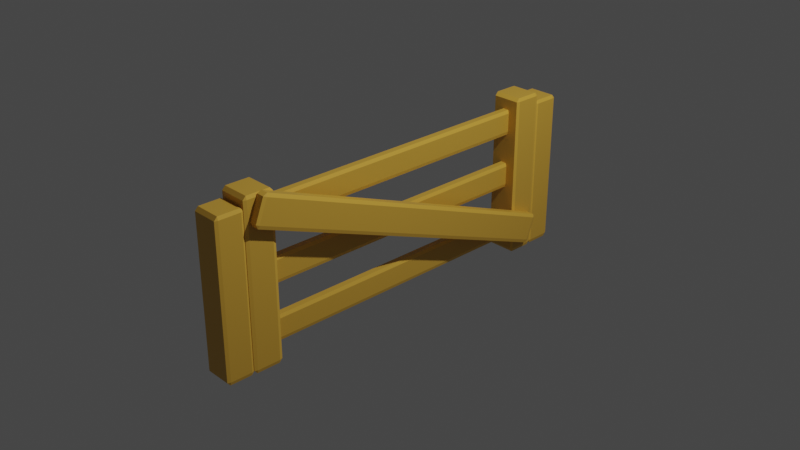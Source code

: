 # Source: Doorblend.blend  (saved by Blender 2.90.8; exported with 4.5.12 LTS)
import bpy
from mathutils import Matrix  # noqa: F401  (used for matrix-valued properties, if any)

bpy.ops.wm.read_factory_settings(use_empty=True)
scene = bpy.context.scene
scene.name = 'Scene'

# ---- collections
col_collection = bpy.data.collections.new('Collection'); scene.collection.children.link(col_collection)

# ---- materials (node trees are filled in below, after node groups)
mat_wood_door = bpy.data.materials.new('Wood_Door')
mat_wood_door.alpha_threshold = 0.0
mat_wood_door.use_transparent_shadow = False
mat_wood_door.line_color = (0.0, 0.0, 0.0, 1.0)
mat_woodscreen_door = bpy.data.materials.new('WoodScreen_Door')
mat_woodscreen_door.use_transparent_shadow = False

# ---- material node trees
mat_wood_door.use_nodes = True; mat_wood_door.node_tree.nodes.clear()
_N = mat_wood_door.node_tree.nodes; _L = mat_wood_door.node_tree.links
n0 = _N.new('ShaderNodeOutputMaterial'); n0.name = 'Material Output'; n0.location = (300, 300)
n1 = _N.new('ShaderNodeBsdfPrincipled'); n1.name = 'Principled BSDF'; n1.location = (10, 300)
n1.distribution = 'GGX'
n1.subsurface_method = 'BURLEY'
n1.inputs[0].default_value = (0.7084, 0.402, 0.05286, 1.0)
n1.inputs[2].default_value = 0.4
n1.inputs[3].default_value = 1.45
n1.inputs[27].default_value = (0.0, 0.0, 0.0, 1.0)
n1.inputs[28].default_value = 1.0
_L.new(n1.outputs[0], n0.inputs[0])
n0.is_active_output = True
mat_woodscreen_door.use_nodes = True; mat_woodscreen_door.node_tree.nodes.clear()
_N = mat_woodscreen_door.node_tree.nodes; _L = mat_woodscreen_door.node_tree.links
n0 = _N.new('ShaderNodeBsdfPrincipled'); n0.name = 'Principled BSDF'; n0.location = (10, 300)
n0.distribution = 'GGX'
n0.subsurface_method = 'BURLEY'
n0.inputs[0].default_value = (0.855, 0.4837, 0.06235, 1.0)
n0.inputs[3].default_value = 1.45
n0.inputs[27].default_value = (0.0, 0.0, 0.0, 1.0)
n0.inputs[28].default_value = 1.0
n1 = _N.new('ShaderNodeOutputMaterial'); n1.name = 'Material Output'; n1.location = (300, 300)
_L.new(n0.outputs[0], n1.inputs[0])
n1.is_active_output = True

# ---- world
world_world = bpy.data.worlds.new('World'); scene.world = world_world
world_world.use_nodes = True; world_world.node_tree.nodes.clear()
_N = world_world.node_tree.nodes; _L = world_world.node_tree.links
n0 = _N.new('ShaderNodeOutputWorld'); n0.name = 'World Output'; n0.location = (300, 300)
n1 = _N.new('ShaderNodeBackground'); n1.name = 'Background'; n1.location = (10, 300)
n1.inputs[0].default_value = (0.05088, 0.05088, 0.05088, 1.0)
_L.new(n1.outputs[0], n0.inputs[0])
n0.is_active_output = True
world_world.color = (0.05088, 0.05088, 0.05088)
world_world.use_sun_shadow = False
world_world.sun_shadow_jitter_overblur = 0.0

# ---- cameras
cam_camera = bpy.data.cameras.new('Camera')
cam_camera.clip_end = 100.0
cam_camera.ortho_scale = 7.314

# ---- lights
light_light = bpy.data.lights.new('Light', 'POINT')
light_light.transmission_factor = 0.0
light_light.energy = 1000.0
light_light.shadow_soft_size = 0.1
light_light.shadow_maximum_resolution = 0.006
light_light.use_absolute_resolution = True

# ---- meshes
me_cube_008 = bpy.data.meshes.new('Cube.008')
me_cube_008.from_pydata([(-0.01895, -1.631, -0.5001), (-0.01895, -1.665, -0.5381), (-0.006751, -1.631, -0.5381), (-0.01895, 1.665, -0.5381), (-0.01895, 1.631, -0.5001), (-0.006751, 1.631, -0.5381), (-0.006751, -1.631, -0.7459), (-0.01895, -1.665, -0.7459), (-0.01895, -1.631, -0.7839), (-0.006751, 1.631, -0.7459), (-0.01895, 1.631, -0.7839), (-0.01895, 1.665, -0.7459), (-0.08571, -1.631, -0.5001), (-0.0979, -1.631, -0.5381), (-0.08571, -1.665, -0.5381), (-0.0979, 1.631, -0.5381), (-0.08571, 1.631, -0.5001), (-0.08571, 1.665, -0.5381), (-0.0979, -1.631, -0.7459), (-0.08571, -1.631, -0.7839), (-0.08571, -1.665, -0.7459), (-0.08571, 1.665, -0.7459), (-0.08571, 1.631, -0.7839), (-0.0979, 1.631, -0.7459), (-0.01895, -1.631, 0.7488), (-0.01895, -1.665, 0.7109), (-0.006751, -1.631, 0.7109), (-0.01895, 1.665, 0.7109), (-0.01895, 1.631, 0.7488), (-0.006751, 1.631, 0.7109), (-0.006751, -1.631, 0.503), (-0.01895, -1.665, 0.503), (-0.01895, -1.631, 0.465), (-0.006751, 1.631, 0.503), (-0.01895, 1.631, 0.465), (-0.01895, 1.665, 0.503), (-0.08571, -1.631, 0.7488), (-0.0979, -1.631, 0.7109), (-0.08571, -1.665, 0.7109), (-0.0979, 1.631, 0.7109), (-0.08571, 1.631, 0.7488), (-0.08571, 1.665, 0.7109), (-0.0979, -1.631, 0.503), (-0.08571, -1.631, 0.465), (-0.08571, -1.665, 0.503), (-0.08571, 1.665, 0.503), (-0.08571, 1.631, 0.465), (-0.0979, 1.631, 0.503), (-0.01895, -1.631, 0.1284), (-0.01895, -1.665, 0.09042), (-0.006751, -1.631, 0.09042), (-0.01895, 1.665, 0.09042), (-0.01895, 1.631, 0.1284), (-0.006751, 1.631, 0.09042), (-0.006751, -1.631, -0.1175), (-0.01895, -1.665, -0.1175), (-0.01895, -1.631, -0.1554), (-0.006751, 1.631, -0.1175), (-0.01895, 1.631, -0.1554), (-0.01895, 1.665, -0.1175), (-0.08571, -1.631, 0.1284), (-0.0979, -1.631, 0.09042), (-0.08571, -1.665, 0.09042), (-0.0979, 1.631, 0.09042), (-0.08571, 1.631, 0.1284), (-0.08571, 1.665, 0.09042), (-0.0979, -1.631, -0.1175), (-0.08571, -1.631, -0.1554), (-0.08571, -1.665, -0.1175), (-0.08571, 1.665, -0.1175), (-0.08571, 1.631, -0.1554), (-0.0979, 1.631, -0.1175), (0.1992, -1.76, 0.9161), (0.1992, -1.805, 0.8937), (0.2114, -1.774, 0.8812), (0.1992, 1.901, -0.55), (0.1992, 1.883, -0.5029), (0.2114, 1.87, -0.5377), (0.2114, -1.87, 0.635), (0.1992, -1.901, 0.6472), (0.1992, -1.883, 0.6001), (0.2114, 1.774, -0.784), (0.1992, 1.76, -0.8189), (0.1992, 1.805, -0.7965), (0.1147, -1.76, 0.9161), (0.1025, -1.774, 0.8812), (0.1147, -1.805, 0.8937), (0.1025, 1.87, -0.5377), (0.1147, 1.883, -0.5029), (0.1147, 1.901, -0.55), (0.1025, -1.87, 0.635), (0.1147, -1.883, 0.6001), (0.1147, -1.901, 0.6472), (0.1147, 1.805, -0.7965), (0.1147, 1.76, -0.8189), (0.1025, 1.774, -0.784), (0.09982, -1.624, 0.8639), (0.09982, -1.658, 0.9019), (0.112, -1.658, 0.8639), (0.09982, -1.658, -0.934), (0.09982, -1.624, -0.896), (0.112, -1.658, -0.896), (0.112, -1.919, 0.8639), (0.09982, -1.919, 0.9019), (0.09982, -1.953, 0.8639), (0.112, -1.919, -0.896), (0.09982, -1.953, -0.896), (0.09982, -1.919, -0.934), (-0.2045, -1.624, 0.8639), (-0.2167, -1.658, 0.8639), (-0.2045, -1.658, 0.9019), (-0.2167, -1.658, -0.896), (-0.2045, -1.624, -0.896), (-0.2045, -1.658, -0.934), (-0.2167, -1.919, 0.8639), (-0.2045, -1.953, 0.8639), (-0.2045, -1.919, 0.9019), (-0.2045, -1.919, -0.934), (-0.2045, -1.953, -0.896), (-0.2167, -1.919, -0.896), (0.09982, 1.624, 0.8639), (0.112, 1.658, 0.8639), (0.09982, 1.658, 0.9019), (0.09982, 1.658, -0.934), (0.112, 1.658, -0.896), (0.09982, 1.624, -0.896), (0.112, 1.919, 0.8639), (0.09982, 1.953, 0.8639), (0.09982, 1.919, 0.9019), (0.112, 1.919, -0.896), (0.09982, 1.919, -0.934), (0.09982, 1.953, -0.896), (-0.2045, 1.624, 0.8639), (-0.2045, 1.658, 0.9019), (-0.2167, 1.658, 0.8639), (-0.2167, 1.658, -0.896), (-0.2045, 1.658, -0.934), (-0.2045, 1.624, -0.896), (-0.2167, 1.919, 0.8639), (-0.2045, 1.919, 0.9019), (-0.2045, 1.953, 0.8639), (-0.2045, 1.919, -0.934), (-0.2167, 1.919, -0.896), (-0.2045, 1.953, -0.896), (0.09079, -1.944, 0.7629), (0.09079, -1.978, 0.8009), (0.103, -1.978, 0.7629), (0.09079, -1.978, -0.9341), (0.09079, -1.944, -0.8961), (0.103, -1.978, -0.8961), (0.103, -2.221, 0.7629), (0.09079, -2.221, 0.8009), (0.09079, -2.255, 0.7629), (0.103, -2.221, -0.8961), (0.09079, -2.255, -0.8961), (0.09079, -2.221, -0.9341), (-0.1954, -1.944, 0.7629), (-0.2076, -1.978, 0.7629), (-0.1954, -1.978, 0.8009), (-0.2076, -1.978, -0.8961), (-0.1954, -1.944, -0.8961), (-0.1954, -1.978, -0.9341), (-0.2076, -2.221, 0.7629), (-0.1954, -2.255, 0.7629), (-0.1954, -2.221, 0.8009), (-0.1954, -2.221, -0.9341), (-0.1954, -2.255, -0.8961), (-0.2076, -2.221, -0.8961), (0.09079, 1.944, 0.7629), (0.103, 1.978, 0.7629), (0.09079, 1.978, 0.8009), (0.09079, 1.978, -0.9341), (0.103, 1.978, -0.8961), (0.09079, 1.944, -0.8961), (0.103, 2.221, 0.7629), (0.09079, 2.255, 0.7629), (0.09079, 2.221, 0.8009), (0.103, 2.221, -0.8961), (0.09079, 2.221, -0.9341), (0.09079, 2.255, -0.8961), (-0.1954, 1.944, 0.7629), (-0.1954, 1.978, 0.8009), (-0.2076, 1.978, 0.7629), (-0.2076, 1.978, -0.8961), (-0.1954, 1.978, -0.9341), (-0.1954, 1.944, -0.8961), (-0.2076, 2.221, 0.7629), (-0.1954, 2.221, 0.8009), (-0.1954, 2.255, 0.7629), (-0.1954, 2.221, -0.9341), (-0.2076, 2.221, -0.8961), (-0.1954, 2.255, -0.8961)], [], [(23, 18, 13, 15), (40, 36, 24, 28), (10, 8, 19, 22), (20, 7, 1, 14), (5, 2, 6, 9), (17, 3, 11, 21), (47, 42, 37, 39), (64, 60, 48, 52), (34, 32, 43, 46), (44, 31, 25, 38), (29, 26, 30, 33), (41, 27, 35, 45), (71, 66, 61, 63), (88, 84, 72, 76), (58, 56, 67, 70), (68, 55, 49, 62), (53, 50, 54, 57), (65, 51, 59, 69), (95, 90, 85, 87), (112, 108, 96, 100), (82, 80, 91, 94), (92, 79, 73, 86), (77, 74, 78, 81), (89, 75, 83, 93), (119, 114, 109, 111), (137, 125, 120, 132), (106, 104, 115, 118), (116, 103, 97, 110), (101, 98, 102, 105), (113, 99, 107, 117), (142, 135, 134, 138), (160, 156, 144, 148), (131, 143, 140, 127), (139, 133, 122, 128), (124, 129, 126, 121), (136, 141, 130, 123), (167, 162, 157, 159), (185, 173, 168, 180), (154, 152, 163, 166), (164, 151, 145, 158), (149, 146, 150, 153), (161, 147, 155, 165), (190, 183, 182, 186), (179, 191, 188, 175), (187, 181, 170, 176), (172, 177, 174, 169), (184, 189, 178, 171), (0, 1, 2), (3, 4, 5), (6, 7, 8), (9, 10, 11), (12, 13, 14), (15, 16, 17), (18, 19, 20), (21, 22, 23), (24, 25, 26), (27, 28, 29), (30, 31, 32), (33, 34, 35), (36, 37, 38), (39, 40, 41), (42, 43, 44), (45, 46, 47), (48, 49, 50), (51, 52, 53), (54, 55, 56), (57, 58, 59), (60, 61, 62), (63, 64, 65), (66, 67, 68), (69, 70, 71), (72, 73, 74), (75, 76, 77), (78, 79, 80), (81, 82, 83), (84, 85, 86), (87, 88, 89), (90, 91, 92), (93, 94, 95), (96, 97, 98), (99, 100, 101), (102, 103, 104), (105, 106, 107), (108, 109, 110), (111, 112, 113), (114, 115, 116), (117, 118, 119), (120, 121, 122), (123, 124, 125), (126, 127, 128), (129, 130, 131), (132, 133, 134), (135, 136, 137), (138, 139, 140), (141, 142, 143), (144, 145, 146), (147, 148, 149), (150, 151, 152), (153, 154, 155), (156, 157, 158), (159, 160, 161), (162, 163, 164), (165, 166, 167), (168, 169, 170), (171, 172, 173), (174, 175, 176), (177, 178, 179), (180, 181, 182), (183, 184, 185), (186, 187, 188), (189, 190, 191), (17, 21, 23, 15), (3, 17, 16, 4), (2, 5, 4, 0), (22, 19, 18, 23), (8, 10, 9, 6), (12, 16, 15, 13), (7, 20, 19, 8), (1, 7, 6, 2), (21, 11, 10, 22), (20, 14, 13, 18), (14, 1, 0, 12), (11, 3, 5, 9), (41, 45, 47, 39), (27, 41, 40, 28), (26, 29, 28, 24), (46, 43, 42, 47), (32, 34, 33, 30), (36, 40, 39, 37), (31, 44, 43, 32), (25, 31, 30, 26), (45, 35, 34, 46), (44, 38, 37, 42), (38, 25, 24, 36), (35, 27, 29, 33), (65, 69, 71, 63), (51, 65, 64, 52), (50, 53, 52, 48), (70, 67, 66, 71), (56, 58, 57, 54), (60, 64, 63, 61), (55, 68, 67, 56), (49, 55, 54, 50), (69, 59, 58, 70), (68, 62, 61, 66), (62, 49, 48, 60), (59, 51, 53, 57), (89, 93, 95, 87), (75, 89, 88, 76), (74, 77, 76, 72), (94, 91, 90, 95), (80, 82, 81, 78), (84, 88, 87, 85), (79, 92, 91, 80), (73, 79, 78, 74), (93, 83, 82, 94), (92, 86, 85, 90), (86, 73, 72, 84), (83, 75, 77, 81), (113, 117, 119, 111), (99, 113, 112, 100), (98, 101, 100, 96), (118, 115, 114, 119), (104, 106, 105, 102), (108, 112, 111, 109), (103, 116, 115, 104), (97, 103, 102, 98), (117, 107, 106, 118), (116, 110, 109, 114), (110, 97, 96, 108), (107, 99, 101, 105), (135, 142, 141, 136), (125, 137, 136, 123), (120, 125, 124, 121), (142, 138, 140, 143), (126, 129, 131, 127), (134, 135, 137, 132), (127, 140, 139, 128), (121, 126, 128, 122), (143, 131, 130, 141), (138, 134, 133, 139), (132, 120, 122, 133), (129, 124, 123, 130), (161, 165, 167, 159), (147, 161, 160, 148), (146, 149, 148, 144), (166, 163, 162, 167), (152, 154, 153, 150), (156, 160, 159, 157), (151, 164, 163, 152), (145, 151, 150, 146), (165, 155, 154, 166), (164, 158, 157, 162), (158, 145, 144, 156), (155, 147, 149, 153), (183, 190, 189, 184), (173, 185, 184, 171), (168, 173, 172, 169), (190, 186, 188, 191), (174, 177, 179, 175), (182, 183, 185, 180), (175, 188, 187, 176), (169, 174, 176, 170), (191, 179, 178, 189), (186, 182, 181, 187), (180, 168, 170, 181), (177, 172, 171, 178), (16, 12, 0, 4)])
me_cube_008.polygons.foreach_set('material_index', [0, 0, 0, 1, 0, 1, 0, 0, 0, 1, 0, 1, 0, 0, 0, 1, 0, 1, 0, 0, 0, 0, 0, 0, 0, 0, 0, 0, 0, 0, 0, 0, 0, 0, 0, 0, 0, 0, 0, 0, 0, 0, 0, 0, 0, 0, 0, 1, 1, 1, 1, 1, 1, 1, 1, 1, 1, 1, 1, 1, 1, 1, 1, 1, 1, 1, 1, 1, 1, 1, 1, 1, 1, 1, 1, 1, 1, 1, 1, 1, 1, 1, 1, 1, 1, 1, 1, 1, 1, 1, 1, 1, 1, 1, 1, 1, 1, 1, 1, 1, 1, 1, 1, 1, 1, 1, 1, 1, 1, 1, 1, 1, 1, 1, 1, 1, 1, 1, 1, 1, 1, 1, 1, 1, 1, 1, 1, 1, 1, 1, 1, 1, 1, 1, 1, 1, 1, 1, 1, 1, 1, 1, 1, 1, 1, 1, 1, 1, 1, 1, 1, 1, 1, 1, 1, 1, 1, 1, 1, 1, 1, 1, 1, 1, 1, 1, 1, 1, 1, 1, 1, 1, 1, 1, 1, 1, 1, 1, 1, 1, 1, 1, 1, 1, 1, 1, 1, 1, 1, 1, 1, 1, 1, 1, 1, 1, 1, 1, 1, 1, 1, 1, 1, 1, 1, 1, 1, 0])
_uv = me_cube_008.uv_layers.new(name='UVMap')
_uv.uv.foreach_set('vector', [0.3775, 0.03345, 0.6225, 0.03345, 0.6225, 0.2166, 0.3775, 0.2166, 0.3775, 0.2834, 0.6225, 0.2834, 0.6225, 0.4666, 0.3775, 0.4666, 0.3775, 0.7834, 0.6225, 0.7834, 0.6225, 0.9666, 0.3775, 0.9666, 0.625, 0.8814, 0.625, 0.7349, 0.625, 0.5151, 0.625, 0.3686, 0.3775, 0.5334, 0.6225, 0.5334, 0.6225, 0.7166, 0.3775, 0.7166, 0.1584, 0.5334, 0.3416, 0.5334, 0.3416, 0.7166, 0.1584, 0.7166, 0.3775, 0.03345, 0.6225, 0.03345, 0.6225, 0.2166, 0.3775, 0.2166, 0.3775, 0.2834, 0.6225, 0.2834, 0.6225, 0.4666, 0.3775, 0.4666, 0.3775, 0.7834, 0.6225, 0.7834, 0.6225, 0.9666, 0.3775, 0.9666, 0.625, 0.8814, 0.625, 0.7349, 0.625, 0.5151, 0.625, 0.3686, 0.3775, 0.5334, 0.6225, 0.5334, 0.6225, 0.7166, 0.3775, 0.7166, 0.1584, 0.5334, 0.3416, 0.5334, 0.3416, 0.7166, 0.1584, 0.7166, 0.3775, 0.03345, 0.6225, 0.03345, 0.6225, 0.2166, 0.3775, 0.2166, 0.3771, 0.278, 0.6229, 0.278, 0.6229, 0.472, 0.3771, 0.472, 0.3775, 0.7834, 0.6225, 0.7834, 0.6225, 0.9666, 0.3775, 0.9666, 0.625, 0.8814, 0.625, 0.7349, 0.625, 0.5151, 0.625, 0.3686, 0.3775, 0.5334, 0.6225, 0.5334, 0.6225, 0.7166, 0.3775, 0.7166, 0.1584, 0.5334, 0.3416, 0.5334, 0.3416, 0.7166, 0.1584, 0.7166, 0.3771, 0.02759, 0.6229, 0.02759, 0.6229, 0.2224, 0.3771, 0.2224, 0.3802, 0.2593, 0.6198, 0.2593, 0.6198, 0.4907, 0.3802, 0.4907, 0.3771, 0.778, 0.6229, 0.778, 0.6229, 0.972, 0.3771, 0.972, 0.625, 0.9015, 0.625, 0.7385, 0.625, 0.5115, 0.625, 0.3485, 0.3771, 0.5276, 0.6229, 0.5276, 0.6229, 0.7224, 0.3771, 0.7224, 0.153, 0.5275, 0.347, 0.5275, 0.347, 0.7225, 0.153, 0.7225, 0.3802, 0.02551, 0.6198, 0.02551, 0.6198, 0.2245, 0.3802, 0.2245, 0.3802, 0.2593, 0.3802, 0.4907, 0.6198, 0.4907, 0.6198, 0.2593, 0.3802, 0.7593, 0.6198, 0.7593, 0.6198, 0.9907, 0.3802, 0.9907, 0.625, 0.9193, 0.625, 0.7287, 0.625, 0.5213, 0.625, 0.3307, 0.3802, 0.5255, 0.6198, 0.5255, 0.6198, 0.7245, 0.3802, 0.7245, 0.1343, 0.5255, 0.3657, 0.5255, 0.3657, 0.7245, 0.1343, 0.7245, 0.3802, 0.02551, 0.3802, 0.2245, 0.6198, 0.2245, 0.6198, 0.02551, 0.3805, 0.2598, 0.6195, 0.2598, 0.6195, 0.4902, 0.3805, 0.4902, 0.3802, 0.7593, 0.3802, 0.9907, 0.6198, 0.9907, 0.6198, 0.7593, 0.625, 0.9193, 0.625, 0.3307, 0.625, 0.5213, 0.625, 0.7287, 0.3802, 0.5255, 0.3802, 0.7245, 0.6198, 0.7245, 0.6198, 0.5255, 0.1343, 0.5255, 0.1343, 0.7245, 0.3657, 0.7245, 0.3657, 0.5255, 0.3805, 0.02699, 0.6195, 0.02699, 0.6195, 0.223, 0.3805, 0.223, 0.3805, 0.2598, 0.3805, 0.4902, 0.6195, 0.4902, 0.6195, 0.2598, 0.3805, 0.7598, 0.6195, 0.7598, 0.6195, 0.9902, 0.3805, 0.9902, 0.625, 0.9146, 0.625, 0.7274, 0.625, 0.5226, 0.625, 0.3354, 0.3805, 0.527, 0.6195, 0.527, 0.6195, 0.723, 0.3805, 0.723, 0.1348, 0.527, 0.3652, 0.527, 0.3652, 0.723, 0.1348, 0.723, 0.3805, 0.02699, 0.3805, 0.223, 0.6195, 0.223, 0.6195, 0.02699, 0.3805, 0.7598, 0.3805, 0.9902, 0.6195, 0.9902, 0.6195, 0.7598, 0.625, 0.9146, 0.625, 0.3354, 0.625, 0.5226, 0.625, 0.7274, 0.3805, 0.527, 0.3805, 0.723, 0.6195, 0.723, 0.6195, 0.527, 0.1348, 0.527, 0.1348, 0.723, 0.3652, 0.723, 0.3652, 0.527, 0.6225, 0.4666, 0.625, 0.5151, 0.6225, 0.5334, 0.3416, 0.5334, 0.3416, 0.5, 0.375, 0.5334, 0.6225, 0.7166, 0.625, 0.7349, 0.6225, 0.7834, 0.3775, 0.75, 0.3775, 0.75, 0.375, 0.7834, 0.6225, 0.25, 0.6225, 0.25, 0.625, 0.2166, 0.3775, 0.2166, 0.3775, 0.25, 0.375, 0.2166, 0.6225, 0.03345, 0.6225, 0.0, 0.625, 0.03345, 0.1584, 0.7166, 0.1584, 0.75, 0.125, 0.7166, 0.6225, 0.4666, 0.625, 0.5151, 0.6225, 0.5334, 0.3416, 0.5334, 0.3416, 0.5, 0.375, 0.5334, 0.6225, 0.7166, 0.625, 0.7349, 0.6225, 0.7834, 0.3775, 0.75, 0.3775, 0.75, 0.375, 0.7834, 0.6225, 0.25, 0.6225, 0.25, 0.625, 0.2166, 0.3775, 0.2166, 0.3775, 0.25, 0.375, 0.2166, 0.6225, 0.03345, 0.6225, 0.0, 0.625, 0.03345, 0.1584, 0.7166, 0.1584, 0.75, 0.125, 0.7166, 0.6225, 0.4666, 0.625, 0.5151, 0.6225, 0.5334, 0.3416, 0.5334, 0.3416, 0.5, 0.375, 0.5334, 0.6225, 0.7166, 0.625, 0.7349, 0.6225, 0.7834, 0.3775, 0.75, 0.3775, 0.75, 0.375, 0.7834, 0.6225, 0.25, 0.6225, 0.25, 0.625, 0.2166, 0.3775, 0.2166, 0.3775, 0.25, 0.375, 0.2166, 0.6225, 0.03345, 0.6225, 0.0, 0.625, 0.03345, 0.1584, 0.7166, 0.1584, 0.75, 0.125, 0.7166, 0.6229, 0.472, 0.625, 0.5115, 0.6229, 0.5276, 0.347, 0.5275, 0.347, 0.5, 0.375, 0.5299, 0.6229, 0.7224, 0.625, 0.7385, 0.6229, 0.778, 0.3771, 0.7224, 0.3771, 0.75, 0.375, 0.7225, 0.6229, 0.278, 0.623, 0.25, 0.625, 0.278, 0.3773, 0.25, 0.375, 0.278, 0.375, 0.278, 0.6229, 0.02759, 0.6229, 0.0, 0.625, 0.02749, 0.153, 0.7225, 0.153, 0.75, 0.125, 0.7247, 0.6198, 0.4907, 0.625, 0.5213, 0.6198, 0.5255, 0.375, 0.4907, 0.3802, 0.5, 0.3802, 0.5, 0.6198, 0.7245, 0.625, 0.7287, 0.6198, 0.7593, 0.3802, 0.7245, 0.3802, 0.75, 0.375, 0.7245, 0.6198, 0.2593, 0.6198, 0.25, 0.625, 0.2593, 0.3802, 0.25, 0.375, 0.2593, 0.375, 0.2593, 0.6198, 0.02551, 0.6198, 0.0, 0.625, 0.02551, 0.1343, 0.7245, 0.1343, 0.75, 0.125, 0.7245, 0.6198, 0.4907, 0.6198, 0.5255, 0.625, 0.5213, 0.3657, 0.5255, 0.375, 0.5255, 0.3657, 0.5, 0.6198, 0.7245, 0.6198, 0.7593, 0.625, 0.7287, 0.375, 0.7245, 0.3657, 0.75, 0.3657, 0.75, 0.625, 0.2593, 0.625, 0.2593, 0.625, 0.3265, 0.125, 0.5255, 0.1343, 0.5, 0.1343, 0.5, 0.6198, 0.02551, 0.625, 0.02551, 0.6198, 0.0, 0.1343, 0.7245, 0.125, 0.7245, 0.1343, 0.75, 0.6195, 0.4902, 0.625, 0.5226, 0.6195, 0.527, 0.375, 0.4902, 0.3805, 0.5, 0.3805, 0.5, 0.6195, 0.723, 0.625, 0.7274, 0.6195, 0.7598, 0.3805, 0.723, 0.3805, 0.75, 0.375, 0.723, 0.6195, 0.2598, 0.6195, 0.25, 0.625, 0.2598, 0.3805, 0.25, 0.375, 0.2598, 0.375, 0.2598, 0.6195, 0.02699, 0.6195, 0.0, 0.625, 0.02699, 0.1348, 0.723, 0.1348, 0.75, 0.125, 0.723, 0.6195, 0.4902, 0.6195, 0.527, 0.625, 0.5226, 0.3652, 0.527, 0.375, 0.527, 0.3652, 0.5, 0.6195, 0.723, 0.6195, 0.7598, 0.625, 0.7274, 0.375, 0.723, 0.3652, 0.75, 0.3652, 0.75, 0.625, 0.2598, 0.625, 0.2598, 0.625, 0.331, 0.3805, 0.223, 0.375, 0.223, 0.3805, 0.25, 0.6195, 0.02699, 0.625, 0.02699, 0.6195, 0.0, 0.375, 0.02699, 0.3805, 0.0, 0.3805, 0.0, 0.1584, 0.5334, 0.1584, 0.7166, 0.125, 0.7166, 0.125, 0.5334, 0.3416, 0.5334, 0.1584, 0.5334, 0.1584, 0.5, 0.3416, 0.5, 0.6225, 0.5334, 0.3775, 0.5334, 0.3775, 0.4666, 0.6225, 0.4666, 0.3775, 0.0, 0.6225, 0.0, 0.6225, 0.03345, 0.3775, 0.03345, 0.6225, 0.7834, 0.3775, 0.7834, 0.3775, 0.7166, 0.6225, 0.7166, 0.6225, 0.2834, 0.3775, 0.2834, 0.3775, 0.2166, 0.6225, 0.2166, 0.625, 0.7349, 0.625, 0.8814, 0.6225, 0.9666, 0.6225, 0.7834, 0.625, 0.5151, 0.625, 0.7349, 0.6225, 0.7166, 0.6225, 0.5334, 0.1584, 0.7166, 0.3416, 0.7166, 0.3416, 0.75, 0.1584, 0.75, 0.625, 0.03345, 0.625, 0.2166, 0.6225, 0.2166, 0.6225, 0.03345, 0.625, 0.3686, 0.625, 0.5151, 0.6225, 0.4666, 0.6225, 0.2834, 0.3416, 0.7166, 0.3416, 0.5334, 0.3775, 0.5334, 0.3775, 0.7166, 0.1584, 0.5334, 0.1584, 0.7166, 0.125, 0.7166, 0.125, 0.5334, 0.3416, 0.5334, 0.1584, 0.5334, 0.1584, 0.5, 0.3416, 0.5, 0.6225, 0.5334, 0.3775, 0.5334, 0.3775, 0.4666, 0.6225, 0.4666, 0.3775, 0.0, 0.6225, 0.0, 0.6225, 0.03345, 0.3775, 0.03345, 0.6225, 0.7834, 0.3775, 0.7834, 0.3775, 0.7166, 0.6225, 0.7166, 0.6225, 0.2834, 0.3775, 0.2834, 0.3775, 0.2166, 0.6225, 0.2166, 0.625, 0.7349, 0.625, 0.8814, 0.6225, 0.9666, 0.6225, 0.7834, 0.625, 0.5151, 0.625, 0.7349, 0.6225, 0.7166, 0.6225, 0.5334, 0.1584, 0.7166, 0.3416, 0.7166, 0.3416, 0.75, 0.1584, 0.75, 0.625, 0.03345, 0.625, 0.2166, 0.6225, 0.2166, 0.6225, 0.03345, 0.625, 0.3686, 0.625, 0.5151, 0.6225, 0.4666, 0.6225, 0.2834, 0.3416, 0.7166, 0.3416, 0.5334, 0.3775, 0.5334, 0.3775, 0.7166, 0.1584, 0.5334, 0.1584, 0.7166, 0.125, 0.7166, 0.125, 0.5334, 0.3416, 0.5334, 0.1584, 0.5334, 0.1584, 0.5, 0.3416, 0.5, 0.6225, 0.5334, 0.3775, 0.5334, 0.3775, 0.4666, 0.6225, 0.4666, 0.3775, 0.0, 0.6225, 0.0, 0.6225, 0.03345, 0.3775, 0.03345, 0.6225, 0.7834, 0.3775, 0.7834, 0.3775, 0.7166, 0.6225, 0.7166, 0.6225, 0.2834, 0.3775, 0.2834, 0.3775, 0.2166, 0.6225, 0.2166, 0.625, 0.7349, 0.625, 0.8814, 0.6225, 0.9666, 0.6225, 0.7834, 0.625, 0.5151, 0.625, 0.7349, 0.6225, 0.7166, 0.6225, 0.5334, 0.1584, 0.7166, 0.3416, 0.7166, 0.3416, 0.75, 0.1584, 0.75, 0.625, 0.03345, 0.625, 0.2166, 0.6225, 0.2166, 0.6225, 0.03345, 0.625, 0.3686, 0.625, 0.5151, 0.6225, 0.4666, 0.6225, 0.2834, 0.3416, 0.7166, 0.3416, 0.5334, 0.3775, 0.5334, 0.3775, 0.7166, 0.153, 0.5275, 0.153, 0.7225, 0.125, 0.7247, 0.125, 0.5299, 0.347, 0.5275, 0.153, 0.5275, 0.153, 0.5, 0.347, 0.5, 0.6229, 0.5276, 0.3771, 0.5276, 0.3771, 0.472, 0.6229, 0.472, 0.3771, 0.0, 0.6229, 0.0, 0.6229, 0.02759, 0.3771, 0.02759, 0.6229, 0.778, 0.3771, 0.778, 0.3771, 0.7224, 0.6229, 0.7224, 0.6229, 0.278, 0.3771, 0.278, 0.3771, 0.2224, 0.6229, 0.2224, 0.625, 0.7385, 0.625, 0.9015, 0.6229, 0.972, 0.6229, 0.778, 0.625, 0.5115, 0.625, 0.7385, 0.6229, 0.7224, 0.6229, 0.5276, 0.153, 0.7225, 0.347, 0.7225, 0.347, 0.75, 0.153, 0.75, 0.625, 0.02749, 0.625, 0.2225, 0.6229, 0.2224, 0.6229, 0.02759, 0.625, 0.3485, 0.625, 0.5115, 0.6229, 0.472, 0.6229, 0.278, 0.347, 0.7225, 0.347, 0.5275, 0.3771, 0.5276, 0.3771, 0.7224, 0.375, 0.2245, 0.375, 0.02551, 0.3802, 0.02551, 0.3802, 0.2245, 0.375, 0.4907, 0.375, 0.2593, 0.3802, 0.2593, 0.3802, 0.4907, 0.6198, 0.5255, 0.3802, 0.5255, 0.3802, 0.4907, 0.6198, 0.4907, 0.3802, 0.0, 0.6198, 0.0, 0.6198, 0.02551, 0.3802, 0.02551, 0.6198, 0.7593, 0.3802, 0.7593, 0.3802, 0.7245, 0.6198, 0.7245, 0.6198, 0.2593, 0.3802, 0.2593, 0.3802, 0.2245, 0.6198, 0.2245, 0.625, 0.7287, 0.625, 0.9193, 0.6198, 0.9907, 0.6198, 0.7593, 0.625, 0.5213, 0.625, 0.7287, 0.6198, 0.7245, 0.6198, 0.5255, 0.1343, 0.7245, 0.3657, 0.7245, 0.3657, 0.75, 0.1343, 0.75, 0.625, 0.02551, 0.625, 0.2245, 0.6198, 0.2245, 0.6198, 0.02551, 0.625, 0.3307, 0.625, 0.5213, 0.6198, 0.4907, 0.6198, 0.2593, 0.3657, 0.7245, 0.3657, 0.5255, 0.3802, 0.5255, 0.3802, 0.7245, 0.125, 0.5255, 0.125, 0.7245, 0.1343, 0.7245, 0.1343, 0.5255, 0.3657, 0.5, 0.1343, 0.5, 0.1343, 0.5255, 0.3657, 0.5255, 0.6198, 0.4907, 0.3802, 0.4907, 0.3802, 0.5255, 0.6198, 0.5255, 0.3802, 1.0, 0.6198, 1.0, 0.6198, 0.9907, 0.3802, 0.9907, 0.6198, 0.7245, 0.3802, 0.7245, 0.3802, 0.7593, 0.6198, 0.7593, 0.6198, 0.2245, 0.3802, 0.2245, 0.3802, 0.2593, 0.6198, 0.2593, 0.6198, 0.7593, 0.6198, 0.9907, 0.625, 0.9193, 0.625, 0.7287, 0.6198, 0.5255, 0.6198, 0.7245, 0.625, 0.7287, 0.625, 0.5213, 0.3802, 0.9907, 0.3802, 0.7593, 0.375, 0.7593, 0.375, 0.9907, 0.6198, 0.02551, 0.6198, 0.2245, 0.625, 0.2245, 0.625, 0.02551, 0.6198, 0.2593, 0.6198, 0.4907, 0.625, 0.5213, 0.625, 0.3307, 0.3802, 0.7245, 0.3802, 0.5255, 0.3657, 0.5255, 0.3657, 0.7245, 0.375, 0.223, 0.375, 0.02699, 0.3805, 0.02699, 0.3805, 0.223, 0.375, 0.4902, 0.375, 0.2598, 0.3805, 0.2598, 0.3805, 0.4902, 0.6195, 0.527, 0.3805, 0.527, 0.3805, 0.4902, 0.6195, 0.4902, 0.3805, 0.0, 0.6195, 0.0, 0.6195, 0.02699, 0.3805, 0.02699, 0.6195, 0.7598, 0.3805, 0.7598, 0.3805, 0.723, 0.6195, 0.723, 0.6195, 0.2598, 0.3805, 0.2598, 0.3805, 0.223, 0.6195, 0.223, 0.625, 0.7274, 0.625, 0.9146, 0.6195, 0.9902, 0.6195, 0.7598, 0.625, 0.5226, 0.625, 0.7274, 0.6195, 0.723, 0.6195, 0.527, 0.1348, 0.723, 0.3652, 0.723, 0.3652, 0.75, 0.1348, 0.75, 0.625, 0.02699, 0.625, 0.223, 0.6195, 0.223, 0.6195, 0.02699, 0.625, 0.3354, 0.625, 0.5226, 0.6195, 0.4902, 0.6195, 0.2598, 0.3652, 0.723, 0.3652, 0.527, 0.3805, 0.527, 0.3805, 0.723, 0.3805, 0.223, 0.3805, 0.02699, 0.375, 0.02699, 0.375, 0.223, 0.3652, 0.5, 0.1348, 0.5, 0.1348, 0.527, 0.3652, 0.527, 0.6195, 0.4902, 0.3805, 0.4902, 0.3805, 0.527, 0.6195, 0.527, 0.3805, 1.0, 0.6195, 1.0, 0.6195, 0.9902, 0.3805, 0.9902, 0.6195, 0.723, 0.3805, 0.723, 0.3805, 0.7598, 0.6195, 0.7598, 0.6195, 0.223, 0.3805, 0.223, 0.3805, 0.2598, 0.6195, 0.2598, 0.6195, 0.7598, 0.6195, 0.9902, 0.625, 0.9146, 0.625, 0.7274, 0.6195, 0.527, 0.6195, 0.723, 0.625, 0.7274, 0.625, 0.5226, 0.3805, 0.9902, 0.3805, 0.7598, 0.375, 0.7598, 0.375, 0.9902, 0.6195, 0.02699, 0.6195, 0.223, 0.625, 0.223, 0.625, 0.02699, 0.6195, 0.2598, 0.6195, 0.4902, 0.625, 0.5226, 0.625, 0.3354, 0.3805, 0.723, 0.3805, 0.527, 0.3652, 0.527, 0.3652, 0.723, 0.3775, 0.2834, 0.6225, 0.2834, 0.6225, 0.4666, 0.3775, 0.4666])
me_cube_008.materials.append(mat_wood_door)
me_cube_008.materials.append(mat_woodscreen_door)
me_cube_008.use_remesh_preserve_volume = False
me_cube_008.use_remesh_preserve_attributes = False
me_cube_008.use_mirror_vertex_groups = False
me_cube_008.update()

# ---- objects
ob_light = bpy.data.objects.new('Light', light_light)
ob_camera = bpy.data.objects.new('Camera', cam_camera)
ob_door = bpy.data.objects.new('Door', me_cube_008)

# ---- transforms, parenting, visibility, modifiers, constraints
ob_light.location = (4.076, 1.005, 5.904)
ob_light.rotation_euler = (0.6503, 0.05522, 1.866)
ob_light.lock_rotations_4d = False
ob_light.empty_display_type = 'ARROWS'
ob_light.color = (0.0, 0.0, 0.0, 0.0)
ob_light.lineart.crease_threshold = 0.0
ob_camera.location = (7.359, -6.926, 4.958)
ob_camera.rotation_euler = (1.109, 0.0, 0.8149)
ob_camera.lock_rotations_4d = False
ob_camera.empty_display_type = 'ARROWS'
ob_camera.color = (0.0, 0.0, 0.0, 0.0)
ob_camera.display_type = 'WIRE'
ob_camera.lineart.crease_threshold = 0.0
ob_door.location = (0.0, 0.0, 0.0)
ob_door.lock_rotations_4d = False
ob_door.empty_display_type = 'ARROWS'
ob_door.lineart.crease_threshold = 0.0

# ---- collection membership
col_collection.objects.link(ob_light)
col_collection.objects.link(ob_camera)
col_collection.objects.link(ob_door)

# ---- scene / render settings (as saved in the file)
scene.camera = ob_camera
scene.frame_start = 1; scene.frame_end = 250; scene.frame_set(1)
scene.render.engine = 'BLENDER_EEVEE_NEXT'
scene.cycles.use_denoising = False
scene.cycles.samples = 128
scene.cycles.sampling_pattern = 'TABULATED_SOBOL'
scene.cycles.use_adaptive_sampling = False
scene.cycles.use_light_tree = False
scene.view_settings.view_transform = 'Filmic'
bpy.context.view_layer.update()
